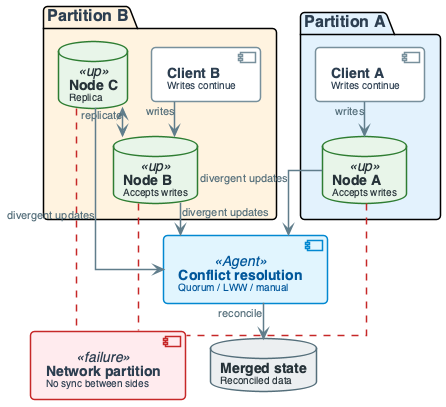

The diagram above was rendered by PlantUML. Its source (embedded in the PNG):
@startuml
'=================================================
' CANONICAL DIAGRAM TEMPLATE - DATA ENGINEERING
'=================================================

top to bottom direction
skinparam linetype ortho
skinparam shadowing false
skinparam roundcorner 8
skinparam handwritten false
skinparam nodesep 24
skinparam ranksep 28

'-------------------------
' FONT & GLOBAL STYLE
'-------------------------
skinparam defaultFontName "Segoe UI, Helvetica, sans-serif"
skinparam defaultFontSize 16
skinparam defaultFontColor #2C3E50

'-------------------------
' GENERIC BOX STYLE
'-------------------------
skinparam rectangle {
    BackgroundColor #F8F9FA
    BorderColor #90A4AE
    BorderThickness 2
    FontColor #263238
    FontSize 14
    FontStyle bold
    Padding 20
}

skinparam component {
    BackgroundColor #FFFFFF
    BorderColor #78909C
    BorderThickness 1.5
    FontSize 14
    Padding 12
}

skinparam database {
    BackgroundColor #ECEFF1
    BorderColor #546E7A
    BorderThickness 1.5
    FontSize 14
    FontColor #263238
}

skinparam arrow {
    Color #607D8B
    Thickness 1.5
    FontSize 11
    FontColor #546E7A
}

'-------------------------
' SEMANTIC STEREOTYPES
'-------------------------
skinparam component<<UI>> {
    BorderColor #8E24AA
    BackgroundColor #F3E5F5
    FontColor #4A148C
}

skinparam component<<Agent>> {
    BorderColor #0288D1
    BackgroundColor #E1F5FE
    FontColor #01579B
}

skinparam component<<Tool>> {
    BorderColor #2E7D32
    BackgroundColor #E8F5E9
    FontColor #1B5E20
}

skinparam component<<Config>> {
    BorderColor #F57C00
    BackgroundColor #FFF3E0
    FontColor #E65100
}

skinparam component<<Bad>> {
    BorderColor #C62828
    BackgroundColor #FFEBEE
    FontColor #B71C1C
}

skinparam component<<V1>> {
    BorderColor #F57C00
    BackgroundColor #FFF3E0
    FontColor #E65100
}

skinparam component<<V2>> {
    BorderColor #2E7D32
    BackgroundColor #E8F5E9
    FontColor #1B5E20
}

skinparam component<<up>> {
    BackgroundColor #E8F5E9
    BorderColor #2E7D32
}

skinparam component<<down>> {
    BackgroundColor #FFEBEE
    BorderColor #C62828
}

skinparam database<<up>> {
    BackgroundColor #E8F5E9
    BorderColor #2E7D32
}

skinparam database<<down>> {
    BackgroundColor #FFEBEE
    BorderColor #C62828
}

skinparam component<<success>> {
    BackgroundColor #E8F5E9
    BorderColor #2E7D32
}

skinparam component<<failure>> {
    BackgroundColor #FFEBEE
    BorderColor #C62828
}

'=================================================

' FAILURE: NETWORK PARTITION (SPLIT-BRAIN)
package "**Partition A**" #E3F2FD {
    component "**Client A**\n<size:10>Writes continue</size>" as CA
    database "**Node A**\n<size:10>Accepts writes</size>" as NA <<up>>
}

package "**Partition B**" #FFF3E0 {
    component "**Client B**\n<size:10>Writes continue</size>" as CB
    database "**Node B**\n<size:10>Accepts writes</size>" as NB <<up>>
    database "**Node C**\n<size:10>Replica</size>" as NC <<up>>
    NB -[hidden]left- NC
}

component "**Network partition**\n<size:10>No sync between sides</size>" as PART <<failure>>
component "**Conflict resolution**\n<size:10>Quorum / LWW / manual</size>" as RESOLVE <<Agent>>
database "**Merged state**\n<size:10>Reconciled data</size>" as MERGED

CA --> NA : "writes"
CB --> NB : "writes"
NB <--> NC : "replicate"

NA -[#C62828].. PART
NB -[#C62828].. PART
NC -[#C62828].. PART

NA --> RESOLVE : "divergent updates"
NB --> RESOLVE : "divergent updates"
NC --> RESOLVE : "divergent updates"
RESOLVE --> MERGED : "reconcile"

@enduml